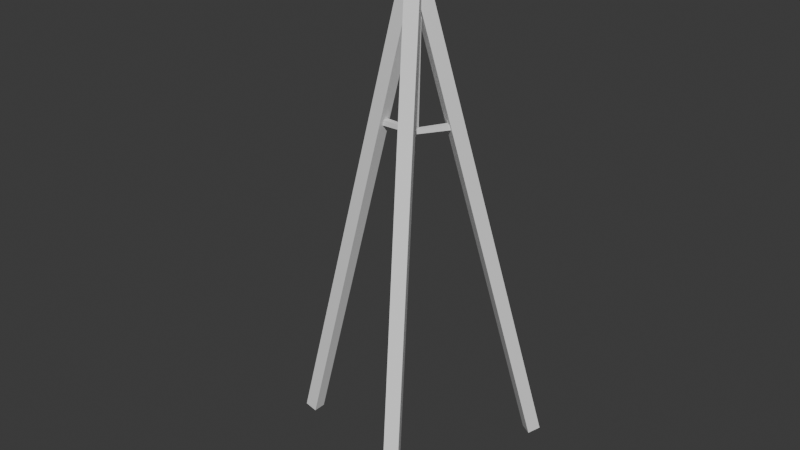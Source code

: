 # Source: CameraStand.blend  (saved by Blender 5.1.30; exported with 4.5.12 LTS)
import bpy
from mathutils import Matrix  # noqa: F401  (used for matrix-valued properties, if any)

bpy.ops.wm.read_factory_settings(use_empty=True)
scene = bpy.context.scene
scene.name = 'Scene'

# ---- collections
col_collection = bpy.data.collections.new('Collection'); scene.collection.children.link(col_collection)

# ---- world
world_world = bpy.data.worlds.new('World'); scene.world = world_world
world_world.use_nodes = True; world_world.node_tree.nodes.clear()
_N = world_world.node_tree.nodes; _L = world_world.node_tree.links
n0 = _N.new('ShaderNodeOutputWorld'); n0.name = 'World Output'; n0.location = (200, 100)
n1 = _N.new('ShaderNodeBackground'); n1.name = 'Background'; n1.location = (-200, 100)
n1.inputs[0].default_value = (0.05088, 0.05088, 0.05088, 1.0)
_L.new(n1.outputs[0], n0.inputs[0])
n0.is_active_output = True
world_world.color = (0.05088, 0.05088, 0.05088)
world_world.sun_shadow_jitter_overblur = 0.0

# ---- meshes
me_cube_001 = bpy.data.meshes.new('Cube.001')
me_cube_001.from_pydata([(-0.008275, -0.009885, 1.066), (-0.008576, 0.008875, 1.066), (0.01049, -0.009583, 1.066), (0.01018, 0.009177, 1.066), (-0.002869, 0.003459, 1.066), (-0.002914, 0.003705, 1.079), (0.008794, -0.003323, 1.066), (0.008748, -0.003077, 1.079), (0.008784, 0.004172, 1.066), (0.009018, 0.004082, 1.079), (-0.003111, -0.002194, 1.066), (-0.002878, -0.002285, 1.079), (0.003519, -0.006112, 1.066), (0.003326, -0.00627, 1.079), (0.00385, 0.007376, 1.066), (0.003656, 0.007217, 1.079), (-0.01357, -0.0152, 1.504), (-0.01391, 0.01417, 1.504), (0.01547, 0.01451, 1.504), (0.01581, -0.01487, 1.504), (-0.01357, -0.0152, 1.565), (-0.01391, 0.01417, 1.565), (0.01547, 0.01451, 1.565), (0.01581, -0.01487, 1.565), (-0.04473, 0.0443, 1.565), (-0.04473, 0.0443, 1.504), (0.0456, 0.04533, 1.565), (0.0456, 0.04533, 1.504), (0.04663, -0.04499, 1.565), (0.04663, -0.04499, 1.504), (-0.04369, -0.04602, 1.504), (-0.04369, -0.04602, 1.565), (0.0655, -0.098, 1.064), (0.06578, -0.09811, 1.08), (0.05135, -0.1058, 1.08), (0.05107, -0.1057, 1.064), (-0.1124, -0.004944, 1.063), (-0.1127, -0.005139, 1.08), (-0.1122, 0.01149, 1.08), (-0.112, 0.01169, 1.064), (0.05516, 0.1046, 1.064), (0.05511, 0.1049, 1.08), (0.06892, 0.09685, 1.08), (0.06898, 0.09656, 1.064)], [], [(1, 3, 2, 0), (40, 4, 5, 41), (41, 5, 7, 42), (42, 7, 6, 43), (43, 6, 4, 40), (7, 5, 4, 6), (32, 8, 9, 33), (33, 9, 11, 34), (34, 11, 10, 35), (35, 10, 8, 32), (11, 9, 8, 10), (36, 12, 13, 37), (37, 13, 15, 38), (38, 15, 14, 39), (39, 14, 12, 36), (15, 13, 12, 14), (2, 19, 16, 0), (3, 18, 19, 2), (1, 17, 18, 3), (0, 16, 17, 1), (23, 20, 31, 28), (21, 22, 26, 24), (19, 18, 27, 29), (17, 16, 30, 25), (29, 28, 31, 30), (27, 26, 28, 29), (25, 24, 26, 27), (30, 31, 24, 25), (18, 17, 25, 27), (20, 21, 24, 31), (16, 19, 29, 30), (22, 23, 28, 26)])
_uv = me_cube_001.uv_layers.new(name='UVMap')
_uv.uv.foreach_set('vector', [0.125, 0.5, 0.375, 0.5, 0.375, 0.75, 0.125, 0.75, 0.5, 0.0, 0.625, 0.0, 0.625, 0.25, 0.5, 0.25, 0.5, 0.25, 0.625, 0.25, 0.625, 0.5, 0.5, 0.5, 0.5, 0.5, 0.625, 0.5, 0.625, 0.75, 0.5, 0.75, 0.5, 0.75, 0.625, 0.75, 0.625, 1.0, 0.5, 1.0, 0.625, 0.5, 0.875, 0.5, 0.875, 0.75, 0.625, 0.75, 0.5, 0.0, 0.625, 0.0, 0.625, 0.25, 0.5, 0.25, 0.5, 0.25, 0.625, 0.25, 0.625, 0.5, 0.5, 0.5, 0.5, 0.5, 0.625, 0.5, 0.625, 0.75, 0.5, 0.75, 0.5, 0.75, 0.625, 0.75, 0.625, 1.0, 0.5, 1.0, 0.625, 0.5, 0.875, 0.5, 0.875, 0.75, 0.625, 0.75, 0.5, 0.0, 0.625, 0.0, 0.625, 0.25, 0.5, 0.25, 0.5, 0.25, 0.625, 0.25, 0.625, 0.5, 0.5, 0.5, 0.5, 0.5, 0.625, 0.5, 0.625, 0.75, 0.5, 0.75, 0.5, 0.75, 0.625, 0.75, 0.625, 1.0, 0.5, 1.0, 0.625, 0.5, 0.875, 0.5, 0.875, 0.75, 0.625, 0.75, 0.375, 0.75, 0.4095, 0.75, 0.4095, 1.0, 0.375, 1.0, 0.375, 0.5, 0.4095, 0.5, 0.4095, 0.75, 0.375, 0.75, 0.375, 0.25, 0.4095, 0.25, 0.4095, 0.5, 0.375, 0.5, 0.375, 0.0, 0.4095, 0.0, 0.4095, 0.25, 0.375, 0.25, 0.4222, 0.75, 0.4222, 1.0, 0.4222, 1.0, 0.4222, 0.75, 0.4222, 0.25, 0.4222, 0.5, 0.4222, 0.5, 0.4222, 0.25, 0.4095, 0.75, 0.4095, 0.5, 0.4095, 0.5, 0.4095, 0.75, 0.4095, 0.25, 0.4095, 0.0, 0.4095, 0.0, 0.4095, 0.25, 0.4095, 0.75, 0.4222, 0.75, 0.4222, 1.0, 0.4095, 1.0, 0.4095, 0.5, 0.4222, 0.5, 0.4222, 0.75, 0.4095, 0.75, 0.4095, 0.25, 0.4222, 0.25, 0.4222, 0.5, 0.4095, 0.5, 0.4095, 0.0, 0.4222, 0.0, 0.4222, 0.25, 0.4095, 0.25, 0.4095, 0.5, 0.4095, 0.25, 0.4095, 0.25, 0.4095, 0.5, 0.4222, 0.0, 0.4222, 0.25, 0.4222, 0.25, 0.4222, 0.0, 0.4095, 1.0, 0.4095, 0.75, 0.4095, 0.75, 0.4095, 1.0, 0.4222, 0.5, 0.4222, 0.75, 0.4222, 0.75, 0.4222, 0.5])
me_cube_001.update()
me_cube = bpy.data.meshes.new('Cube')
me_cube.from_pydata([(-0.4286, -0.02, 0.001714), (-0.01687, -0.02, 1.538), (-0.4286, 0.02, 0.001714), (-0.01687, 0.02, 1.538), (-0.39, -0.02, -0.008639), (0.02177, -0.02, 1.528), (-0.39, 0.02, -0.008639), (0.02177, 0.02, 1.528)], [], [(0, 1, 3, 2), (2, 3, 7, 6), (6, 7, 5, 4), (4, 5, 1, 0), (2, 6, 4, 0), (7, 3, 1, 5)])
_uv = me_cube.uv_layers.new(name='UVMap')
_uv.uv.foreach_set('vector', [0.375, 0.0, 0.625, 0.0, 0.625, 0.25, 0.375, 0.25, 0.375, 0.25, 0.625, 0.25, 0.625, 0.5, 0.375, 0.5, 0.375, 0.5, 0.625, 0.5, 0.625, 0.75, 0.375, 0.75, 0.375, 0.75, 0.625, 0.75, 0.625, 1.0, 0.375, 1.0, 0.125, 0.5, 0.375, 0.5, 0.375, 0.75, 0.125, 0.75, 0.625, 0.5, 0.875, 0.5, 0.875, 0.75, 0.625, 0.75])
me_cube.update()
me_cube_002 = bpy.data.meshes.new('Cube.002')
me_cube_002.from_pydata([(0.2316, -0.3612, 0.001714), (0.02576, -0.004612, 1.538), (0.197, -0.3812, 0.001714), (-0.008885, -0.02461, 1.538), (0.2123, -0.3277, -0.008639), (0.006438, 0.02885, 1.528), (0.1777, -0.3477, -0.008639), (-0.0282, 0.008849, 1.528)], [], [(0, 1, 3, 2), (2, 3, 7, 6), (6, 7, 5, 4), (4, 5, 1, 0), (2, 6, 4, 0), (7, 3, 1, 5)])
_uv = me_cube_002.uv_layers.new(name='UVMap')
_uv.uv.foreach_set('vector', [0.375, 0.0, 0.625, 0.0, 0.625, 0.25, 0.375, 0.25, 0.375, 0.25, 0.625, 0.25, 0.625, 0.5, 0.375, 0.5, 0.375, 0.5, 0.625, 0.5, 0.625, 0.75, 0.375, 0.75, 0.375, 0.75, 0.625, 0.75, 0.625, 1.0, 0.375, 1.0, 0.125, 0.5, 0.375, 0.5, 0.375, 0.75, 0.125, 0.75, 0.625, 0.5, 0.875, 0.5, 0.875, 0.75, 0.625, 0.75])
me_cube_002.update()
me_cube_003 = bpy.data.meshes.new('Cube.003')
me_cube_003.from_pydata([(0.197, 0.3812, 0.001714), (-0.008885, 0.02461, 1.538), (0.2316, 0.3612, 0.001714), (0.02576, 0.004612, 1.538), (0.1777, 0.3477, -0.008639), (-0.0282, -0.008849, 1.528), (0.2123, 0.3277, -0.008639), (0.006438, -0.02885, 1.528)], [], [(0, 1, 3, 2), (2, 3, 7, 6), (6, 7, 5, 4), (4, 5, 1, 0), (2, 6, 4, 0), (7, 3, 1, 5)])
_uv = me_cube_003.uv_layers.new(name='UVMap')
_uv.uv.foreach_set('vector', [0.375, 0.0, 0.625, 0.0, 0.625, 0.25, 0.375, 0.25, 0.375, 0.25, 0.625, 0.25, 0.625, 0.5, 0.375, 0.5, 0.375, 0.5, 0.625, 0.5, 0.625, 0.75, 0.375, 0.75, 0.375, 0.75, 0.625, 0.75, 0.625, 1.0, 0.375, 1.0, 0.125, 0.5, 0.375, 0.5, 0.375, 0.75, 0.125, 0.75, 0.625, 0.5, 0.875, 0.5, 0.875, 0.75, 0.625, 0.75])
me_cube_003.update()
me_cube_004 = bpy.data.meshes.new('Cube.004')
me_cube_004.from_pydata([(0.03497, 0.0154, 1.525), (0.03497, 0.0154, 1.541), (0.03497, 0.03109, 1.525), (0.03497, 0.03109, 1.541), (0.3364, 0.009751, 1.52), (0.3364, 0.009751, 1.547), (0.3364, 0.03674, 1.52), (0.3364, 0.03674, 1.547), (0.1938, 0.03674, 1.52), (0.1938, 0.03674, 1.547), (0.1938, 0.009751, 1.52), (0.1938, 0.009751, 1.547)], [], [(0, 1, 3, 2), (8, 9, 7, 6), (6, 7, 5, 4), (10, 11, 1, 0), (8, 6, 4, 10), (9, 3, 1, 11), (7, 9, 11, 5), (2, 8, 10, 0), (4, 5, 11, 10), (2, 3, 9, 8)])
_uv = me_cube_004.uv_layers.new(name='UVMap')
_uv.uv.foreach_set('vector', [0.375, 0.0, 0.625, 0.0, 0.625, 0.25, 0.375, 0.25, 0.375, 0.375, 0.625, 0.375, 0.625, 0.5, 0.375, 0.5, 0.375, 0.5, 0.625, 0.5, 0.625, 0.75, 0.375, 0.75, 0.375, 0.875, 0.625, 0.875, 0.625, 1.0, 0.375, 1.0, 0.25, 0.5, 0.375, 0.5, 0.375, 0.75, 0.25, 0.75, 0.75, 0.5, 0.875, 0.5, 0.875, 0.75, 0.75, 0.75, 0.625, 0.5, 0.75, 0.5, 0.75, 0.75, 0.625, 0.75, 0.125, 0.5, 0.25, 0.5, 0.25, 0.75, 0.125, 0.75, 0.375, 0.75, 0.625, 0.75, 0.625, 0.875, 0.375, 0.875, 0.375, 0.25, 0.625, 0.25, 0.625, 0.375, 0.375, 0.375])
me_cube_004.update()

# ---- objects
ob_lightstand = bpy.data.objects.new('LightStand', me_cube_001)
ob_leg = bpy.data.objects.new('Leg', me_cube)
ob_leg_001 = bpy.data.objects.new('Leg.001', me_cube_002)
ob_leg_002 = bpy.data.objects.new('Leg.002', me_cube_003)
ob_cube = bpy.data.objects.new('Cube', me_cube_004)

# ---- transforms, parenting, visibility, modifiers, constraints
ob_lightstand.location = (0.0, 0.0, 0.0)
ob_leg.location = (0.0, 0.0, 0.0)
ob_leg_001.location = (0.0, 0.0, 0.0)
ob_leg_002.location = (0.0, 0.0, 0.0)
ob_cube.location = (0.0, 0.0, 0.0)

# ---- collection membership
col_collection.objects.link(ob_lightstand)
col_collection.objects.link(ob_leg)
col_collection.objects.link(ob_leg_001)
col_collection.objects.link(ob_leg_002)
col_collection.objects.link(ob_cube)

# ---- scene / render settings (as saved in the file)
scene.frame_start = 1; scene.frame_end = 250; scene.frame_set(1)
scene.render.engine = 'BLENDER_EEVEE_NEXT'
scene.render.bake_bias = 0.0
scene.render.bake_samples = 0
scene.cycles.sampling_pattern = 'TABULATED_SOBOL'
scene.eevee.use_volume_custom_range = False
bpy.context.view_layer.update()

# ---- added for rendering (the .blend has no active camera and no usable light): camera, sun
cam_auto = bpy.data.cameras.new('AutoCamera')
cam_auto.lens = 50.0
cam_auto.sensor_width = 36.0
cam_auto.clip_end = 1000.0
ob_auto_camera = bpy.data.objects.new('AutoCamera', cam_auto)
scene.collection.objects.link(ob_auto_camera)
ob_auto_camera.location = (1.71945, -2.11868, 2.19043)
ob_auto_camera.rotation_euler = (1.09748, -7.21219e-08, 0.694738)
scene.camera = ob_auto_camera
light_auto_sun = bpy.data.lights.new('AutoSun', 'SUN')
light_auto_sun.energy = 3.0
light_auto_sun.angle = 0.0523599
ob_auto_sun = bpy.data.objects.new('AutoSun', light_auto_sun)
scene.collection.objects.link(ob_auto_sun)
ob_auto_sun.rotation_euler = (0.872665, 0.174533, 0.523599)
bpy.context.view_layer.update()
